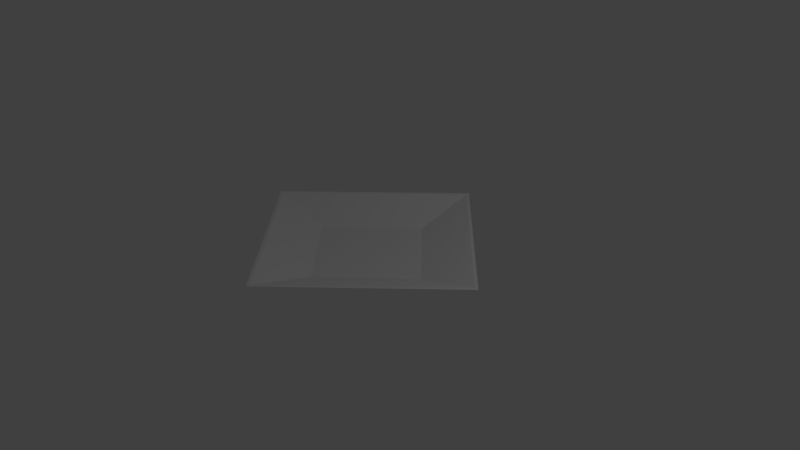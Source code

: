 # Source: square_plate.blend  (saved by Blender 2.78.0; exported with 4.5.12 LTS)
import bpy
from mathutils import Matrix  # noqa: F401  (used for matrix-valued properties, if any)

bpy.ops.wm.read_factory_settings(use_empty=True)
scene = bpy.context.scene
scene.name = 'Scene'

# ---- collections
col_collection_1 = bpy.data.collections.new('Collection 1'); scene.collection.children.link(col_collection_1)

# ---- world
world_world = bpy.data.worlds.new('World'); scene.world = world_world
world_world.color = (0.05088, 0.05088, 0.05088)
world_world.use_sun_shadow = False
world_world.sun_shadow_jitter_overblur = 0.0
world_world.cycles.sampling_method = 'MANUAL'

# ---- cameras
cam_camera = bpy.data.cameras.new('Camera')
cam_camera.clip_end = 100.0
cam_camera.lens = 35.0
cam_camera.sensor_width = 32.0
cam_camera.sensor_height = 18.0
cam_camera.ortho_scale = 7.314
cam_camera.dof.focus_distance = 0.0
cam_camera.dof.aperture_fstop = 128.0

# ---- lights
light_lamp = bpy.data.lights.new('Lamp', 'POINT')
light_lamp.transmission_factor = 0.0
light_lamp.cutoff_distance = 30.0
light_lamp.energy = 100.0
light_lamp.shadow_buffer_clip_start = 1.001
light_lamp.shadow_soft_size = 0.1
light_lamp.shadow_maximum_resolution = 0.006
light_lamp.use_absolute_resolution = True

# ---- meshes
me_circle = bpy.data.meshes.new('Circle')
me_circle.from_pydata([(0.0, 1.0, 0.0), (-1.0, -4.371e-08, 0.0), (8.742e-08, -1.0, 0.0), (1.0, 1.192e-08, 0.0), (-6.417e-09, 1.431, 0.147), (-1.431, -5.74e-08, 0.147), (1.187e-07, -1.431, 0.147), (1.431, 2.219e-08, 0.147), (-1.761e-08, 1.873, 0.27), (-1.873, -7.686e-08, 0.27), (1.461e-07, -1.873, 0.27), (1.873, 2.734e-08, 0.27), (-1.619e-08, 1.817, 0.27), (-1.817, -7.525e-08, 0.27), (1.426e-07, -1.817, 0.27), (1.817, 2.583e-08, 0.27), (5.633e-09, 0.9546, 0.02904), (-0.9546, -5.062e-08, 0.02904), (8.909e-08, -0.9546, 0.02904), (0.9546, 2.495e-09, 0.02904)], [], [(2, 6, 5, 1), (3, 7, 6, 2), (1, 5, 4, 0), (0, 4, 7, 3), (7, 11, 10, 6), (5, 9, 8, 4), (4, 8, 11, 7), (6, 10, 9, 5), (9, 13, 12, 8), (8, 12, 15, 11), (10, 14, 13, 9), (11, 15, 14, 10), (12, 16, 19, 15), (14, 18, 17, 13), (15, 19, 18, 14), (13, 17, 16, 12), (17, 18, 19, 16), (1, 0, 3, 2)])
_uv = me_circle.uv_layers.new(name='UVMap')
_uv.uv.foreach_set('vector', [0.767, 0.6165, 0.8819, 0.559, 0.1181, 0.559, 0.233, 0.6165, 0.767, 0.8835, 0.8819, 0.941, 0.8819, 0.559, 0.767, 0.6165, 0.233, 0.6165, 0.1181, 0.559, 0.1181, 0.941, 0.233, 0.8835, 0.233, 0.8835, 0.1181, 0.941, 0.8819, 0.941, 0.767, 0.8835, 0.8819, 0.941, 1.0, 1.0, 1.0, 0.5, 0.8819, 0.559, 0.1181, 0.559, 9.001e-08, 0.5, 0.0, 1.0, 0.1181, 0.941, 0.1181, 0.941, 0.0, 1.0, 1.0, 1.0, 0.8819, 0.941, 0.8819, 0.559, 1.0, 0.5, 9.001e-08, 0.5, 0.1181, 0.559, 0.0, 0.5, 0.015, 0.4925, 0.015, 0.0075, 3.15e-07, 0.0, 3.15e-07, 0.0, 0.015, 0.0075, 0.985, 0.0075, 1.0, 1.8e-07, 1.0, 0.5, 0.985, 0.4925, 0.015, 0.4925, 0.0, 0.5, 1.0, 1.8e-07, 0.985, 0.0075, 0.985, 0.4925, 1.0, 0.5, 0.015, 0.0075, 0.2451, 0.1226, 0.7549, 0.1226, 0.985, 0.0075, 0.985, 0.4925, 0.7549, 0.3774, 0.2451, 0.3774, 0.015, 0.4925, 0.985, 0.0075, 0.7549, 0.1226, 0.7549, 0.3774, 0.985, 0.4925, 0.015, 0.4925, 0.2451, 0.3774, 0.2451, 0.1226, 0.015, 0.0075, 0.2451, 0.3774, 0.7549, 0.3774, 0.7549, 0.1226, 0.2451, 0.1226, 0.233, 0.6165, 0.233, 0.8835, 0.767, 0.8835, 0.767, 0.6165])
me_circle.use_remesh_preserve_volume = False
me_circle.use_remesh_preserve_attributes = False
me_circle.use_mirror_vertex_groups = False
me_circle.update()

# ---- objects
ob_circle = bpy.data.objects.new('Circle', me_circle)
ob_lamp = bpy.data.objects.new('Lamp', light_lamp)
ob_camera = bpy.data.objects.new('Camera', cam_camera)

# ---- transforms, parenting, visibility, modifiers, constraints
ob_circle.location = (0.0, 0.0, 0.0)
ob_circle.lineart.crease_threshold = 0.0
ob_lamp.location = (4.076, 1.005, 5.904)
ob_lamp.rotation_euler = (0.6503, 0.05522, 1.866)
ob_lamp.lock_rotations_4d = False
ob_lamp.empty_display_type = 'ARROWS'
ob_lamp.color = (0.0, 0.0, 0.0, 0.0)
ob_lamp.lineart.crease_threshold = 0.0
ob_camera.location = (7.481, -6.508, 5.344)
ob_camera.rotation_euler = (1.109, 0.0, 0.8149)
ob_camera.lock_rotations_4d = False
ob_camera.empty_display_type = 'ARROWS'
ob_camera.color = (0.0, 0.0, 0.0, 0.0)
ob_camera.display_type = 'WIRE'
ob_camera.lineart.crease_threshold = 0.0

# ---- collection membership
col_collection_1.objects.link(ob_circle)
col_collection_1.objects.link(ob_lamp)
col_collection_1.objects.link(ob_camera)

# ---- scene / render settings (as saved in the file)
scene.camera = ob_camera
scene.frame_start = 1; scene.frame_end = 250; scene.frame_set(1)
scene.render.engine = 'BLENDER_EEVEE_NEXT'
scene.render.resolution_percentage = 50
scene.render.dither_intensity = 0.0
scene.cycles.use_denoising = False
scene.cycles.samples = 128
scene.cycles.sampling_pattern = 'TABULATED_SOBOL'
scene.cycles.light_sampling_threshold = 0.0
scene.cycles.use_adaptive_sampling = False
scene.cycles.use_light_tree = False
scene.cycles.blur_glossy = 0.0
scene.cycles.sample_clamp_indirect = 0.0
scene.view_settings.view_transform = 'Standard'
bpy.context.view_layer.update()
